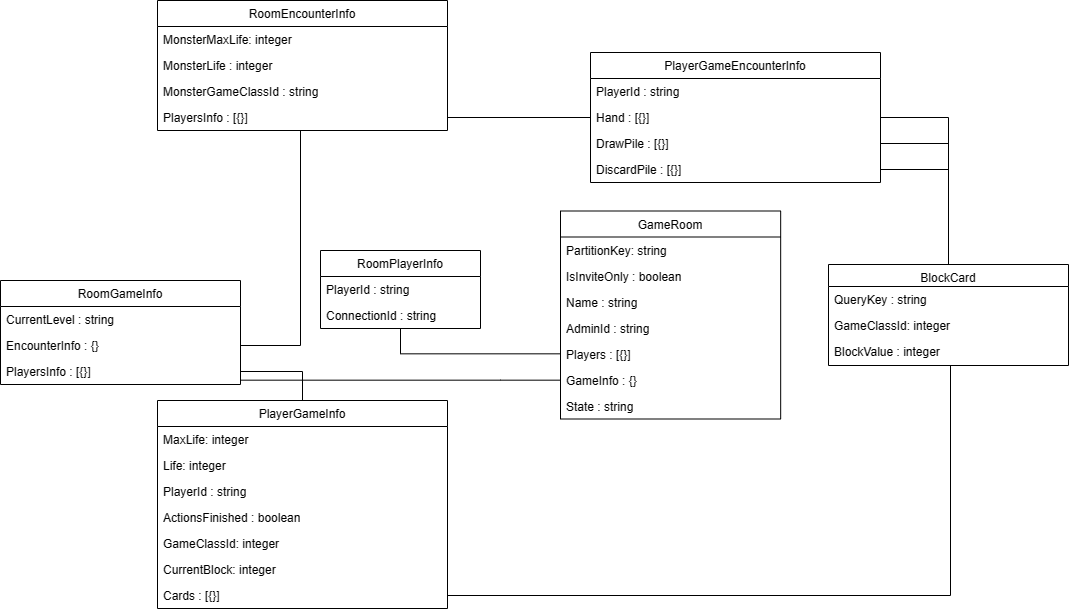

The diagram above was exported from draw.io. Its source (the exported page's mxGraphModel, read from the mxfile embedded in the PNG):
<mxGraphModel dx="1903" dy="1577" grid="1" gridSize="10" guides="1" tooltips="1" connect="1" arrows="1" fold="1" page="1" pageScale="1" pageWidth="827" pageHeight="1169" math="0" shadow="0">
  <root>
    <mxCell id="WIyWlLk6GJQsqaUBKTNV-0" />
    <mxCell id="WIyWlLk6GJQsqaUBKTNV-1" parent="WIyWlLk6GJQsqaUBKTNV-0" />
    <mxCell id="HyNj52ne8wiybvvfaf2T-4" value="RoomPlayerInfo" style="swimlane;fontStyle=0;align=center;verticalAlign=top;childLayout=stackLayout;horizontal=1;startSize=26;horizontalStack=0;resizeParent=1;resizeLast=0;collapsible=1;marginBottom=0;rounded=0;shadow=0;strokeWidth=1;" vertex="1" parent="WIyWlLk6GJQsqaUBKTNV-1">
      <mxGeometry x="1480" y="531" width="160" height="78" as="geometry">
        <mxRectangle x="340" y="380" width="170" height="26" as="alternateBounds" />
      </mxGeometry>
    </mxCell>
    <mxCell id="HyNj52ne8wiybvvfaf2T-5" value="PlayerId : string" style="text;align=left;verticalAlign=top;spacingLeft=4;spacingRight=4;overflow=hidden;rotatable=0;points=[[0,0.5],[1,0.5]];portConstraint=eastwest;" vertex="1" parent="HyNj52ne8wiybvvfaf2T-4">
      <mxGeometry y="26" width="160" height="26" as="geometry" />
    </mxCell>
    <mxCell id="HyNj52ne8wiybvvfaf2T-6" value="ConnectionId : string" style="text;align=left;verticalAlign=top;spacingLeft=4;spacingRight=4;overflow=hidden;rotatable=0;points=[[0,0.5],[1,0.5]];portConstraint=eastwest;" vertex="1" parent="HyNj52ne8wiybvvfaf2T-4">
      <mxGeometry y="52" width="160" height="26" as="geometry" />
    </mxCell>
    <mxCell id="HyNj52ne8wiybvvfaf2T-7" value="GameRoom" style="swimlane;fontStyle=0;align=center;verticalAlign=top;childLayout=stackLayout;horizontal=1;startSize=26;horizontalStack=0;resizeParent=1;resizeLast=0;collapsible=1;marginBottom=0;rounded=0;shadow=0;strokeWidth=1;" vertex="1" parent="WIyWlLk6GJQsqaUBKTNV-1">
      <mxGeometry x="1720" y="491.5" width="220.17" height="208" as="geometry">
        <mxRectangle x="550" y="140" width="160" height="26" as="alternateBounds" />
      </mxGeometry>
    </mxCell>
    <mxCell id="HyNj52ne8wiybvvfaf2T-66" value="PartitionKey: string" style="text;align=left;verticalAlign=top;spacingLeft=4;spacingRight=4;overflow=hidden;rotatable=0;points=[[0,0.5],[1,0.5]];portConstraint=eastwest;" vertex="1" parent="HyNj52ne8wiybvvfaf2T-7">
      <mxGeometry y="26" width="220.17" height="26" as="geometry" />
    </mxCell>
    <mxCell id="HyNj52ne8wiybvvfaf2T-8" value="IsInviteOnly : boolean" style="text;align=left;verticalAlign=top;spacingLeft=4;spacingRight=4;overflow=hidden;rotatable=0;points=[[0,0.5],[1,0.5]];portConstraint=eastwest;" vertex="1" parent="HyNj52ne8wiybvvfaf2T-7">
      <mxGeometry y="52" width="220.17" height="26" as="geometry" />
    </mxCell>
    <mxCell id="HyNj52ne8wiybvvfaf2T-9" value="Name : string" style="text;align=left;verticalAlign=top;spacingLeft=4;spacingRight=4;overflow=hidden;rotatable=0;points=[[0,0.5],[1,0.5]];portConstraint=eastwest;" vertex="1" parent="HyNj52ne8wiybvvfaf2T-7">
      <mxGeometry y="78" width="220.17" height="26" as="geometry" />
    </mxCell>
    <mxCell id="HyNj52ne8wiybvvfaf2T-10" value="AdminId : string" style="text;align=left;verticalAlign=top;spacingLeft=4;spacingRight=4;overflow=hidden;rotatable=0;points=[[0,0.5],[1,0.5]];portConstraint=eastwest;rounded=0;shadow=0;html=0;" vertex="1" parent="HyNj52ne8wiybvvfaf2T-7">
      <mxGeometry y="104" width="220.17" height="26" as="geometry" />
    </mxCell>
    <mxCell id="HyNj52ne8wiybvvfaf2T-11" value="Players : [{}]" style="text;align=left;verticalAlign=top;spacingLeft=4;spacingRight=4;overflow=hidden;rotatable=0;points=[[0,0.5],[1,0.5]];portConstraint=eastwest;rounded=0;shadow=0;html=0;" vertex="1" parent="HyNj52ne8wiybvvfaf2T-7">
      <mxGeometry y="130" width="220.17" height="26" as="geometry" />
    </mxCell>
    <mxCell id="HyNj52ne8wiybvvfaf2T-12" value="GameInfo : {}" style="text;align=left;verticalAlign=top;spacingLeft=4;spacingRight=4;overflow=hidden;rotatable=0;points=[[0,0.5],[1,0.5]];portConstraint=eastwest;rounded=0;shadow=0;html=0;" vertex="1" parent="HyNj52ne8wiybvvfaf2T-7">
      <mxGeometry y="156" width="220.17" height="26" as="geometry" />
    </mxCell>
    <mxCell id="HyNj52ne8wiybvvfaf2T-13" value="State : string" style="text;align=left;verticalAlign=top;spacingLeft=4;spacingRight=4;overflow=hidden;rotatable=0;points=[[0,0.5],[1,0.5]];portConstraint=eastwest;rounded=0;shadow=0;html=0;" vertex="1" parent="HyNj52ne8wiybvvfaf2T-7">
      <mxGeometry y="182" width="220.17" height="26" as="geometry" />
    </mxCell>
    <mxCell id="HyNj52ne8wiybvvfaf2T-14" value="RoomGameInfo" style="swimlane;fontStyle=0;align=center;verticalAlign=top;childLayout=stackLayout;horizontal=1;startSize=26;horizontalStack=0;resizeParent=1;resizeLast=0;collapsible=1;marginBottom=0;rounded=0;shadow=0;strokeWidth=1;" vertex="1" parent="WIyWlLk6GJQsqaUBKTNV-1">
      <mxGeometry x="1160" y="561" width="240" height="104" as="geometry">
        <mxRectangle x="340" y="380" width="170" height="26" as="alternateBounds" />
      </mxGeometry>
    </mxCell>
    <mxCell id="HyNj52ne8wiybvvfaf2T-15" value="CurrentLevel : string" style="text;align=left;verticalAlign=top;spacingLeft=4;spacingRight=4;overflow=hidden;rotatable=0;points=[[0,0.5],[1,0.5]];portConstraint=eastwest;" vertex="1" parent="HyNj52ne8wiybvvfaf2T-14">
      <mxGeometry y="26" width="240" height="26" as="geometry" />
    </mxCell>
    <mxCell id="HyNj52ne8wiybvvfaf2T-16" value="EncounterInfo : {}" style="text;align=left;verticalAlign=top;spacingLeft=4;spacingRight=4;overflow=hidden;rotatable=0;points=[[0,0.5],[1,0.5]];portConstraint=eastwest;" vertex="1" parent="HyNj52ne8wiybvvfaf2T-14">
      <mxGeometry y="52" width="240" height="26" as="geometry" />
    </mxCell>
    <mxCell id="HyNj52ne8wiybvvfaf2T-17" value="PlayersInfo : [{}]" style="text;align=left;verticalAlign=top;spacingLeft=4;spacingRight=4;overflow=hidden;rotatable=0;points=[[0,0.5],[1,0.5]];portConstraint=eastwest;" vertex="1" parent="HyNj52ne8wiybvvfaf2T-14">
      <mxGeometry y="78" width="240" height="26" as="geometry" />
    </mxCell>
    <mxCell id="HyNj52ne8wiybvvfaf2T-18" value="RoomEncounterInfo" style="swimlane;fontStyle=0;align=center;verticalAlign=top;childLayout=stackLayout;horizontal=1;startSize=26;horizontalStack=0;resizeParent=1;resizeLast=0;collapsible=1;marginBottom=0;rounded=0;shadow=0;strokeWidth=1;" vertex="1" parent="WIyWlLk6GJQsqaUBKTNV-1">
      <mxGeometry x="1317" y="281" width="290" height="130" as="geometry">
        <mxRectangle x="340" y="380" width="170" height="26" as="alternateBounds" />
      </mxGeometry>
    </mxCell>
    <mxCell id="HyNj52ne8wiybvvfaf2T-19" value="MonsterMaxLife: integer" style="text;align=left;verticalAlign=top;spacingLeft=4;spacingRight=4;overflow=hidden;rotatable=0;points=[[0,0.5],[1,0.5]];portConstraint=eastwest;" vertex="1" parent="HyNj52ne8wiybvvfaf2T-18">
      <mxGeometry y="26" width="290" height="26" as="geometry" />
    </mxCell>
    <mxCell id="HyNj52ne8wiybvvfaf2T-20" value="MonsterLife : integer" style="text;align=left;verticalAlign=top;spacingLeft=4;spacingRight=4;overflow=hidden;rotatable=0;points=[[0,0.5],[1,0.5]];portConstraint=eastwest;" vertex="1" parent="HyNj52ne8wiybvvfaf2T-18">
      <mxGeometry y="52" width="290" height="26" as="geometry" />
    </mxCell>
    <mxCell id="HyNj52ne8wiybvvfaf2T-21" value="MonsterGameClassId : string" style="text;align=left;verticalAlign=top;spacingLeft=4;spacingRight=4;overflow=hidden;rotatable=0;points=[[0,0.5],[1,0.5]];portConstraint=eastwest;" vertex="1" parent="HyNj52ne8wiybvvfaf2T-18">
      <mxGeometry y="78" width="290" height="26" as="geometry" />
    </mxCell>
    <mxCell id="HyNj52ne8wiybvvfaf2T-22" value="PlayersInfo : [{}]" style="text;align=left;verticalAlign=top;spacingLeft=4;spacingRight=4;overflow=hidden;rotatable=0;points=[[0,0.5],[1,0.5]];portConstraint=eastwest;" vertex="1" parent="HyNj52ne8wiybvvfaf2T-18">
      <mxGeometry y="104" width="290" height="26" as="geometry" />
    </mxCell>
    <mxCell id="HyNj52ne8wiybvvfaf2T-23" value="PlayerGameEncounterInfo" style="swimlane;fontStyle=0;align=center;verticalAlign=top;childLayout=stackLayout;horizontal=1;startSize=26;horizontalStack=0;resizeParent=1;resizeLast=0;collapsible=1;marginBottom=0;rounded=0;shadow=0;strokeWidth=1;" vertex="1" parent="WIyWlLk6GJQsqaUBKTNV-1">
      <mxGeometry x="1750" y="333" width="290" height="130" as="geometry">
        <mxRectangle x="340" y="380" width="170" height="26" as="alternateBounds" />
      </mxGeometry>
    </mxCell>
    <mxCell id="HyNj52ne8wiybvvfaf2T-24" value="PlayerId : string" style="text;align=left;verticalAlign=top;spacingLeft=4;spacingRight=4;overflow=hidden;rotatable=0;points=[[0,0.5],[1,0.5]];portConstraint=eastwest;" vertex="1" parent="HyNj52ne8wiybvvfaf2T-23">
      <mxGeometry y="26" width="290" height="26" as="geometry" />
    </mxCell>
    <mxCell id="HyNj52ne8wiybvvfaf2T-25" value="Hand : [{}]" style="text;align=left;verticalAlign=top;spacingLeft=4;spacingRight=4;overflow=hidden;rotatable=0;points=[[0,0.5],[1,0.5]];portConstraint=eastwest;" vertex="1" parent="HyNj52ne8wiybvvfaf2T-23">
      <mxGeometry y="52" width="290" height="26" as="geometry" />
    </mxCell>
    <mxCell id="HyNj52ne8wiybvvfaf2T-26" value="DrawPile : [{}]" style="text;align=left;verticalAlign=top;spacingLeft=4;spacingRight=4;overflow=hidden;rotatable=0;points=[[0,0.5],[1,0.5]];portConstraint=eastwest;" vertex="1" parent="HyNj52ne8wiybvvfaf2T-23">
      <mxGeometry y="78" width="290" height="26" as="geometry" />
    </mxCell>
    <mxCell id="HyNj52ne8wiybvvfaf2T-27" value="DiscardPile : [{}]" style="text;align=left;verticalAlign=top;spacingLeft=4;spacingRight=4;overflow=hidden;rotatable=0;points=[[0,0.5],[1,0.5]];portConstraint=eastwest;" vertex="1" parent="HyNj52ne8wiybvvfaf2T-23">
      <mxGeometry y="104" width="290" height="26" as="geometry" />
    </mxCell>
    <mxCell id="HyNj52ne8wiybvvfaf2T-36" value="PlayerGameInfo" style="swimlane;fontStyle=0;align=center;verticalAlign=top;childLayout=stackLayout;horizontal=1;startSize=26;horizontalStack=0;resizeParent=1;resizeLast=0;collapsible=1;marginBottom=0;rounded=0;shadow=0;strokeWidth=1;" vertex="1" parent="WIyWlLk6GJQsqaUBKTNV-1">
      <mxGeometry x="1317" y="681" width="290" height="208" as="geometry">
        <mxRectangle x="340" y="380" width="170" height="26" as="alternateBounds" />
      </mxGeometry>
    </mxCell>
    <mxCell id="HyNj52ne8wiybvvfaf2T-37" value="MaxLife: integer" style="text;align=left;verticalAlign=top;spacingLeft=4;spacingRight=4;overflow=hidden;rotatable=0;points=[[0,0.5],[1,0.5]];portConstraint=eastwest;" vertex="1" parent="HyNj52ne8wiybvvfaf2T-36">
      <mxGeometry y="26" width="290" height="26" as="geometry" />
    </mxCell>
    <mxCell id="HyNj52ne8wiybvvfaf2T-38" value="Life: integer" style="text;align=left;verticalAlign=top;spacingLeft=4;spacingRight=4;overflow=hidden;rotatable=0;points=[[0,0.5],[1,0.5]];portConstraint=eastwest;" vertex="1" parent="HyNj52ne8wiybvvfaf2T-36">
      <mxGeometry y="52" width="290" height="26" as="geometry" />
    </mxCell>
    <mxCell id="HyNj52ne8wiybvvfaf2T-39" value="PlayerId : string" style="text;align=left;verticalAlign=top;spacingLeft=4;spacingRight=4;overflow=hidden;rotatable=0;points=[[0,0.5],[1,0.5]];portConstraint=eastwest;" vertex="1" parent="HyNj52ne8wiybvvfaf2T-36">
      <mxGeometry y="78" width="290" height="26" as="geometry" />
    </mxCell>
    <mxCell id="HyNj52ne8wiybvvfaf2T-40" value="ActionsFinished : boolean" style="text;align=left;verticalAlign=top;spacingLeft=4;spacingRight=4;overflow=hidden;rotatable=0;points=[[0,0.5],[1,0.5]];portConstraint=eastwest;" vertex="1" parent="HyNj52ne8wiybvvfaf2T-36">
      <mxGeometry y="104" width="290" height="26" as="geometry" />
    </mxCell>
    <mxCell id="HyNj52ne8wiybvvfaf2T-41" value="GameClassId: integer" style="text;align=left;verticalAlign=top;spacingLeft=4;spacingRight=4;overflow=hidden;rotatable=0;points=[[0,0.5],[1,0.5]];portConstraint=eastwest;" vertex="1" parent="HyNj52ne8wiybvvfaf2T-36">
      <mxGeometry y="130" width="290" height="26" as="geometry" />
    </mxCell>
    <mxCell id="HyNj52ne8wiybvvfaf2T-42" value="CurrentBlock: integer" style="text;align=left;verticalAlign=top;spacingLeft=4;spacingRight=4;overflow=hidden;rotatable=0;points=[[0,0.5],[1,0.5]];portConstraint=eastwest;" vertex="1" parent="HyNj52ne8wiybvvfaf2T-36">
      <mxGeometry y="156" width="290" height="26" as="geometry" />
    </mxCell>
    <mxCell id="HyNj52ne8wiybvvfaf2T-43" value="Cards : [{}]" style="text;align=left;verticalAlign=top;spacingLeft=4;spacingRight=4;overflow=hidden;rotatable=0;points=[[0,0.5],[1,0.5]];portConstraint=eastwest;" vertex="1" parent="HyNj52ne8wiybvvfaf2T-36">
      <mxGeometry y="182" width="290" height="26" as="geometry" />
    </mxCell>
    <mxCell id="HyNj52ne8wiybvvfaf2T-44" style="edgeStyle=orthogonalEdgeStyle;rounded=0;orthogonalLoop=1;jettySize=auto;html=1;endArrow=none;endFill=0;startArrow=none;startFill=0;" edge="1" parent="WIyWlLk6GJQsqaUBKTNV-1" source="HyNj52ne8wiybvvfaf2T-12" target="HyNj52ne8wiybvvfaf2T-14">
      <mxGeometry relative="1" as="geometry">
        <Array as="points">
          <mxPoint x="1660" y="661" />
          <mxPoint x="1660" y="661" />
        </Array>
      </mxGeometry>
    </mxCell>
    <mxCell id="HyNj52ne8wiybvvfaf2T-45" style="edgeStyle=orthogonalEdgeStyle;rounded=0;orthogonalLoop=1;jettySize=auto;html=1;endArrow=none;endFill=0;startArrow=none;startFill=0;" edge="1" parent="WIyWlLk6GJQsqaUBKTNV-1" source="HyNj52ne8wiybvvfaf2T-17" target="HyNj52ne8wiybvvfaf2T-36">
      <mxGeometry relative="1" as="geometry" />
    </mxCell>
    <mxCell id="HyNj52ne8wiybvvfaf2T-46" style="edgeStyle=orthogonalEdgeStyle;rounded=0;orthogonalLoop=1;jettySize=auto;html=1;startArrow=none;startFill=0;endArrow=none;endFill=0;" edge="1" parent="WIyWlLk6GJQsqaUBKTNV-1" source="HyNj52ne8wiybvvfaf2T-16" target="HyNj52ne8wiybvvfaf2T-18">
      <mxGeometry relative="1" as="geometry">
        <Array as="points">
          <mxPoint x="1460" y="626" />
        </Array>
      </mxGeometry>
    </mxCell>
    <mxCell id="HyNj52ne8wiybvvfaf2T-47" style="edgeStyle=orthogonalEdgeStyle;rounded=0;orthogonalLoop=1;jettySize=auto;html=1;endArrow=none;endFill=0;startArrow=none;startFill=0;" edge="1" parent="WIyWlLk6GJQsqaUBKTNV-1" source="HyNj52ne8wiybvvfaf2T-22" target="HyNj52ne8wiybvvfaf2T-23">
      <mxGeometry relative="1" as="geometry" />
    </mxCell>
    <mxCell id="HyNj52ne8wiybvvfaf2T-48" style="edgeStyle=orthogonalEdgeStyle;rounded=0;orthogonalLoop=1;jettySize=auto;html=1;endArrow=none;endFill=0;startArrow=none;startFill=0;" edge="1" parent="WIyWlLk6GJQsqaUBKTNV-1" source="HyNj52ne8wiybvvfaf2T-43" target="HyNj52ne8wiybvvfaf2T-52">
      <mxGeometry relative="1" as="geometry">
        <mxPoint x="2130" y="651" as="targetPoint" />
        <Array as="points">
          <mxPoint x="2110" y="876" />
        </Array>
      </mxGeometry>
    </mxCell>
    <mxCell id="HyNj52ne8wiybvvfaf2T-49" style="edgeStyle=orthogonalEdgeStyle;rounded=0;orthogonalLoop=1;jettySize=auto;html=1;endArrow=none;endFill=0;startArrow=none;startFill=0;entryX=0.5;entryY=0;entryDx=0;entryDy=0;" edge="1" parent="WIyWlLk6GJQsqaUBKTNV-1" source="HyNj52ne8wiybvvfaf2T-27" target="HyNj52ne8wiybvvfaf2T-52">
      <mxGeometry relative="1" as="geometry">
        <mxPoint x="2130" y="550" as="targetPoint" />
      </mxGeometry>
    </mxCell>
    <mxCell id="HyNj52ne8wiybvvfaf2T-50" style="edgeStyle=orthogonalEdgeStyle;rounded=0;orthogonalLoop=1;jettySize=auto;html=1;startArrow=none;startFill=0;endArrow=none;endFill=0;entryX=0.5;entryY=0;entryDx=0;entryDy=0;" edge="1" parent="WIyWlLk6GJQsqaUBKTNV-1" source="HyNj52ne8wiybvvfaf2T-26" target="HyNj52ne8wiybvvfaf2T-52">
      <mxGeometry relative="1" as="geometry">
        <mxPoint x="2130" y="550" as="targetPoint" />
      </mxGeometry>
    </mxCell>
    <mxCell id="HyNj52ne8wiybvvfaf2T-51" style="edgeStyle=orthogonalEdgeStyle;rounded=0;orthogonalLoop=1;jettySize=auto;html=1;endArrow=none;endFill=0;startArrow=none;startFill=0;entryX=0.5;entryY=0;entryDx=0;entryDy=0;" edge="1" parent="WIyWlLk6GJQsqaUBKTNV-1" source="HyNj52ne8wiybvvfaf2T-25" target="HyNj52ne8wiybvvfaf2T-52">
      <mxGeometry relative="1" as="geometry">
        <mxPoint x="2130" y="550" as="targetPoint" />
      </mxGeometry>
    </mxCell>
    <mxCell id="HyNj52ne8wiybvvfaf2T-52" value="BlockCard" style="swimlane;fontStyle=0;align=center;verticalAlign=top;childLayout=stackLayout;horizontal=1;startSize=22;horizontalStack=0;resizeParent=1;resizeLast=0;collapsible=1;marginBottom=0;rounded=0;shadow=0;strokeWidth=1;" vertex="1" parent="WIyWlLk6GJQsqaUBKTNV-1">
      <mxGeometry x="1988" y="545" width="240" height="101" as="geometry">
        <mxRectangle x="340" y="380" width="170" height="26" as="alternateBounds" />
      </mxGeometry>
    </mxCell>
    <mxCell id="HyNj52ne8wiybvvfaf2T-53" value="QueryKey : string" style="text;align=left;verticalAlign=top;spacingLeft=4;spacingRight=4;overflow=hidden;rotatable=0;points=[[0,0.5],[1,0.5]];portConstraint=eastwest;" vertex="1" parent="HyNj52ne8wiybvvfaf2T-52">
      <mxGeometry y="22" width="240" height="26" as="geometry" />
    </mxCell>
    <mxCell id="HyNj52ne8wiybvvfaf2T-54" value="GameClassId: integer" style="text;align=left;verticalAlign=top;spacingLeft=4;spacingRight=4;overflow=hidden;rotatable=0;points=[[0,0.5],[1,0.5]];portConstraint=eastwest;" vertex="1" parent="HyNj52ne8wiybvvfaf2T-52">
      <mxGeometry y="48" width="240" height="26" as="geometry" />
    </mxCell>
    <mxCell id="HyNj52ne8wiybvvfaf2T-55" value="BlockValue : integer" style="text;align=left;verticalAlign=top;spacingLeft=4;spacingRight=4;overflow=hidden;rotatable=0;points=[[0,0.5],[1,0.5]];portConstraint=eastwest;" vertex="1" parent="HyNj52ne8wiybvvfaf2T-52">
      <mxGeometry y="74" width="240" height="26" as="geometry" />
    </mxCell>
    <mxCell id="HyNj52ne8wiybvvfaf2T-61" style="edgeStyle=orthogonalEdgeStyle;rounded=0;orthogonalLoop=1;jettySize=auto;html=1;endArrow=none;endFill=0;" edge="1" parent="WIyWlLk6GJQsqaUBKTNV-1" source="HyNj52ne8wiybvvfaf2T-11" target="HyNj52ne8wiybvvfaf2T-4">
      <mxGeometry relative="1" as="geometry" />
    </mxCell>
  </root>
</mxGraphModel>